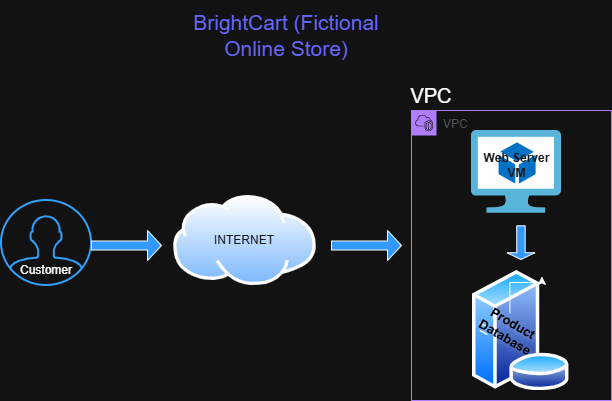

The diagram above was exported from draw.io. Its source (the exported page's mxGraphModel, read from the mxfile embedded in the PNG):
<mxGraphModel dx="911" dy="491" grid="1" gridSize="10" guides="1" tooltips="1" connect="1" arrows="1" fold="1" page="1" pageScale="1" pageWidth="850" pageHeight="1100" background="none" math="0" shadow="0">
  <root>
    <mxCell id="0" />
    <mxCell id="1" parent="0" />
    <mxCell id="WKOcgU9tJHcizfJQe1fu-2" parent="1" style="image;aspect=fixed;perimeter=ellipsePerimeter;html=1;align=center;shadow=0;dashed=0;spacingTop=3;image=img/lib/active_directory/internet_cloud.svg;" value="" vertex="1">
      <mxGeometry height="90" width="142.85" x="312.06" y="225" as="geometry" />
    </mxCell>
    <mxCell id="WKOcgU9tJHcizfJQe1fu-3" parent="1" style="points=[[0,0],[0.25,0],[0.5,0],[0.75,0],[1,0],[1,0.25],[1,0.5],[1,0.75],[1,1],[0.75,1],[0.5,1],[0.25,1],[0,1],[0,0.75],[0,0.5],[0,0.25]];outlineConnect=0;gradientColor=none;html=1;whiteSpace=wrap;fontSize=12;fontStyle=0;container=1;pointerEvents=0;collapsible=0;recursiveResize=0;shape=mxgraph.aws4.group;grIcon=mxgraph.aws4.group_vpc2;strokeColor=#8C4FFF;fillColor=none;verticalAlign=top;align=left;spacingLeft=30;fontColor=#AAB7B8;dashed=0;" value="VPC" vertex="1">
      <mxGeometry height="290" width="200" x="550" y="140" as="geometry" />
    </mxCell>
    <mxCell id="WKOcgU9tJHcizfJQe1fu-4" parent="WKOcgU9tJHcizfJQe1fu-3" style="image;sketch=0;aspect=fixed;html=1;points=[];align=center;fontSize=12;image=img/lib/mscae/Virtual_Machine_2.svg;" value="" vertex="1">
      <mxGeometry height="82.8" width="90" x="60" y="20" as="geometry" />
    </mxCell>
    <mxCell id="WKOcgU9tJHcizfJQe1fu-9" parent="WKOcgU9tJHcizfJQe1fu-3" style="text;html=1;whiteSpace=wrap;strokeColor=none;fillColor=none;align=center;verticalAlign=middle;rounded=0;fontSize=12;fontColor=light-dark(#000000,#1A1A1A);fontStyle=1" value="Web Server VM" vertex="1">
      <mxGeometry height="30" width="75" x="67.5" y="40" as="geometry" />
    </mxCell>
    <mxCell id="WKOcgU9tJHcizfJQe1fu-12" parent="WKOcgU9tJHcizfJQe1fu-3" style="image;aspect=fixed;perimeter=ellipsePerimeter;html=1;align=center;shadow=0;dashed=0;spacingTop=3;image=img/lib/active_directory/database_server.svg;" value="" vertex="1">
      <mxGeometry height="120" width="98.4" x="60" y="160" as="geometry" />
    </mxCell>
    <mxCell id="WKOcgU9tJHcizfJQe1fu-13" edge="1" parent="WKOcgU9tJHcizfJQe1fu-3" source="WKOcgU9tJHcizfJQe1fu-10" style="edgeStyle=orthogonalEdgeStyle;rounded=0;orthogonalLoop=1;jettySize=auto;html=1;entryX=0.75;entryY=0;entryDx=0;entryDy=0;" target="WKOcgU9tJHcizfJQe1fu-12">
      <mxGeometry relative="1" as="geometry" />
    </mxCell>
    <mxCell id="WKOcgU9tJHcizfJQe1fu-10" parent="WKOcgU9tJHcizfJQe1fu-3" style="text;html=1;whiteSpace=wrap;strokeColor=none;fillColor=none;align=center;verticalAlign=middle;rounded=0;textShadow=1;fontSize=13;fontColor=light-dark(#000000,#000000);fontStyle=1;rotation=30;" value="Product Database" vertex="1">
      <mxGeometry height="30" width="60" x="68.4" y="205" as="geometry" />
    </mxCell>
    <mxCell id="WKOcgU9tJHcizfJQe1fu-19" parent="WKOcgU9tJHcizfJQe1fu-3" style="shape=singleArrow;whiteSpace=wrap;html=1;labelBackgroundColor=light-dark(#FFFFFF,#3333FF);fillColor=light-dark(#FFFFFF,#3399FF);rotation=90;" value="" vertex="1">
      <mxGeometry height="27.95" width="33.68" x="92.6" y="118.17" as="geometry" />
    </mxCell>
    <mxCell id="WKOcgU9tJHcizfJQe1fu-7" parent="1" style="text;html=1;whiteSpace=wrap;align=center;verticalAlign=middle;rounded=0;fillColor=none;strokeColor=none;fontColor=light-dark(#000000,#1A1A1A);" value="INTERNET" vertex="1">
      <mxGeometry height="30" width="80" x="343.49" y="255" as="geometry" />
    </mxCell>
    <mxCell id="WKOcgU9tJHcizfJQe1fu-8" parent="1" style="text;html=1;whiteSpace=wrap;strokeColor=none;fillColor=none;align=center;verticalAlign=middle;rounded=0;fontSize=20;" value="VPC" vertex="1">
      <mxGeometry height="30" width="120" x="510" y="110" as="geometry" />
    </mxCell>
    <mxCell id="WKOcgU9tJHcizfJQe1fu-14" parent="1" style="html=1;verticalLabelPosition=bottom;align=center;labelBackgroundColor=#ffffff;verticalAlign=top;strokeWidth=2;strokeColor=#0080F0;shadow=0;dashed=0;shape=mxgraph.ios7.icons.user;" value="" vertex="1">
      <mxGeometry height="85" width="90" x="140" y="230" as="geometry" />
    </mxCell>
    <mxCell id="WKOcgU9tJHcizfJQe1fu-15" parent="1" style="text;html=1;whiteSpace=wrap;strokeColor=none;fillColor=none;align=center;verticalAlign=middle;rounded=0;" value="Customer" vertex="1">
      <mxGeometry height="30" width="60" x="155" y="285" as="geometry" />
    </mxCell>
    <mxCell id="WKOcgU9tJHcizfJQe1fu-16" parent="1" style="shape=singleArrow;whiteSpace=wrap;html=1;labelBackgroundColor=light-dark(#FFFFFF,#3333FF);fillColor=light-dark(#FFFFFF,#3399FF);" value="" vertex="1">
      <mxGeometry height="30" width="70" x="230" y="260" as="geometry" />
    </mxCell>
    <mxCell id="WKOcgU9tJHcizfJQe1fu-18" parent="1" style="shape=singleArrow;whiteSpace=wrap;html=1;labelBackgroundColor=light-dark(#FFFFFF,#3333FF);fillColor=light-dark(#FFFFFF,#3399FF);" value="" vertex="1">
      <mxGeometry height="30" width="70" x="470" y="260" as="geometry" />
    </mxCell>
    <mxCell id="WKOcgU9tJHcizfJQe1fu-20" parent="1" style="text;html=1;whiteSpace=wrap;strokeColor=none;fillColor=none;align=center;verticalAlign=middle;rounded=0;fontSize=21;labelBackgroundColor=none;fontColor=light-dark(#000000,#6666FF);labelBorderColor=none;" value="BrightCart (Fictional Online Store)" vertex="1">
      <mxGeometry height="70" width="210" x="320" y="30" as="geometry" />
    </mxCell>
  </root>
</mxGraphModel>